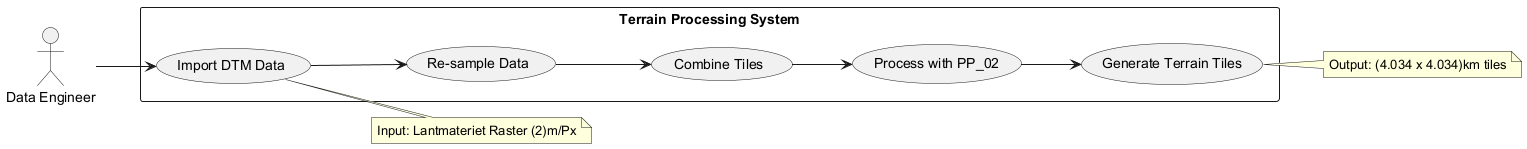

The diagram above was rendered by PlantUML. Its source (embedded in the PNG):
@startuml
left to right direction
actor "Data Engineer" as DE

rectangle "Terrain Processing System" {
  usecase "Import DTM Data" as UC1
  usecase "Re-sample Data" as UC2
  usecase "Combine Tiles" as UC3
  usecase "Process with PP_02" as UC4
  usecase "Generate Terrain Tiles" as UC5
}

DE --> UC1
UC1 --> UC2
UC2 --> UC3
UC3 --> UC4
UC4 --> UC5

note right of UC1: Input: Lantmateriet Raster (2)m/Px
note right of UC5: Output: (4.034 x 4.034)km tiles
@enduml